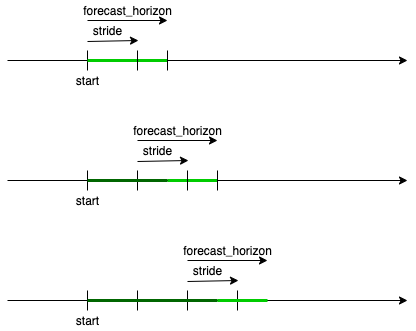

The diagram above was exported from draw.io. Its source (the exported page's mxGraphModel, read from the mxfile embedded in the PNG):
<mxGraphModel dx="684" dy="516" grid="1" gridSize="10" guides="1" tooltips="1" connect="1" arrows="1" fold="1" page="1" pageScale="1" pageWidth="827" pageHeight="1169" math="0" shadow="0">
  <root>
    <mxCell id="0" />
    <mxCell id="1" parent="0" />
    <mxCell id="tOW_j-xqj7OnIZW5tdPZ-1" value="" style="endArrow=classic;html=1;" parent="1" edge="1">
      <mxGeometry width="50" height="50" relative="1" as="geometry">
        <mxPoint x="160" y="120" as="sourcePoint" />
        <mxPoint x="560" y="120" as="targetPoint" />
      </mxGeometry>
    </mxCell>
    <mxCell id="tOW_j-xqj7OnIZW5tdPZ-2" value="" style="endArrow=classic;html=1;" parent="1" edge="1">
      <mxGeometry width="50" height="50" relative="1" as="geometry">
        <mxPoint x="160" y="240" as="sourcePoint" />
        <mxPoint x="560" y="240" as="targetPoint" />
      </mxGeometry>
    </mxCell>
    <mxCell id="tOW_j-xqj7OnIZW5tdPZ-3" value="" style="endArrow=classic;html=1;" parent="1" edge="1">
      <mxGeometry width="50" height="50" relative="1" as="geometry">
        <mxPoint x="160" y="360" as="sourcePoint" />
        <mxPoint x="560" y="360" as="targetPoint" />
      </mxGeometry>
    </mxCell>
    <mxCell id="tOW_j-xqj7OnIZW5tdPZ-5" value="" style="endArrow=none;html=1;" parent="1" edge="1">
      <mxGeometry width="50" height="50" relative="1" as="geometry">
        <mxPoint x="240" y="130" as="sourcePoint" />
        <mxPoint x="240" y="110" as="targetPoint" />
      </mxGeometry>
    </mxCell>
    <mxCell id="tOW_j-xqj7OnIZW5tdPZ-6" value="" style="endArrow=none;html=1;" parent="1" edge="1">
      <mxGeometry width="50" height="50" relative="1" as="geometry">
        <mxPoint x="240" y="250" as="sourcePoint" />
        <mxPoint x="240" y="230" as="targetPoint" />
      </mxGeometry>
    </mxCell>
    <mxCell id="tOW_j-xqj7OnIZW5tdPZ-7" value="" style="endArrow=none;html=1;" parent="1" edge="1">
      <mxGeometry width="50" height="50" relative="1" as="geometry">
        <mxPoint x="240" y="370" as="sourcePoint" />
        <mxPoint x="240" y="350" as="targetPoint" />
      </mxGeometry>
    </mxCell>
    <mxCell id="tOW_j-xqj7OnIZW5tdPZ-9" value="start" style="text;html=1;align=center;verticalAlign=middle;resizable=0;points=[];autosize=1;" parent="1" vertex="1">
      <mxGeometry x="220" y="130" width="40" height="20" as="geometry" />
    </mxCell>
    <mxCell id="tOW_j-xqj7OnIZW5tdPZ-10" value="" style="endArrow=classic;html=1;" parent="1" edge="1">
      <mxGeometry width="50" height="50" relative="1" as="geometry">
        <mxPoint x="240" y="80" as="sourcePoint" />
        <mxPoint x="320" y="80" as="targetPoint" />
      </mxGeometry>
    </mxCell>
    <mxCell id="tOW_j-xqj7OnIZW5tdPZ-11" value="forecast_horizon" style="text;html=1;align=center;verticalAlign=middle;resizable=0;points=[];autosize=1;" parent="1" vertex="1">
      <mxGeometry x="230" y="60" width="100" height="20" as="geometry" />
    </mxCell>
    <mxCell id="tOW_j-xqj7OnIZW5tdPZ-12" value="" style="endArrow=classic;html=1;entryX=0.775;entryY=-0.05;entryDx=0;entryDy=0;entryPerimeter=0;" parent="1" edge="1">
      <mxGeometry width="50" height="50" relative="1" as="geometry">
        <mxPoint x="240" y="101" as="sourcePoint" />
        <mxPoint x="291" y="100" as="targetPoint" />
      </mxGeometry>
    </mxCell>
    <mxCell id="tOW_j-xqj7OnIZW5tdPZ-14" value="stride" style="text;html=1;align=center;verticalAlign=middle;resizable=0;points=[];autosize=1;" parent="1" vertex="1">
      <mxGeometry x="240" y="80" width="40" height="20" as="geometry" />
    </mxCell>
    <mxCell id="tOW_j-xqj7OnIZW5tdPZ-15" value="" style="endArrow=none;html=1;fillColor=#d5e8d4;strokeWidth=3;strokeColor=#00CC00;" parent="1" edge="1">
      <mxGeometry width="50" height="50" relative="1" as="geometry">
        <mxPoint x="240" y="120" as="sourcePoint" />
        <mxPoint x="320" y="120" as="targetPoint" />
      </mxGeometry>
    </mxCell>
    <mxCell id="tOW_j-xqj7OnIZW5tdPZ-16" value="" style="endArrow=none;html=1;" parent="1" edge="1">
      <mxGeometry width="50" height="50" relative="1" as="geometry">
        <mxPoint x="320" y="130" as="sourcePoint" />
        <mxPoint x="320" y="110" as="targetPoint" />
      </mxGeometry>
    </mxCell>
    <mxCell id="tOW_j-xqj7OnIZW5tdPZ-17" value="" style="endArrow=none;html=1;" parent="1" edge="1">
      <mxGeometry width="50" height="50" relative="1" as="geometry">
        <mxPoint x="290" y="130" as="sourcePoint" />
        <mxPoint x="290" y="110" as="targetPoint" />
      </mxGeometry>
    </mxCell>
    <mxCell id="tOW_j-xqj7OnIZW5tdPZ-18" value="" style="endArrow=none;html=1;" parent="1" edge="1">
      <mxGeometry width="50" height="50" relative="1" as="geometry">
        <mxPoint x="290" y="250" as="sourcePoint" />
        <mxPoint x="290" y="230" as="targetPoint" />
      </mxGeometry>
    </mxCell>
    <mxCell id="tOW_j-xqj7OnIZW5tdPZ-24" value="" style="endArrow=classic;html=1;" parent="1" edge="1">
      <mxGeometry width="50" height="50" relative="1" as="geometry">
        <mxPoint x="290" y="200" as="sourcePoint" />
        <mxPoint x="370" y="200" as="targetPoint" />
      </mxGeometry>
    </mxCell>
    <mxCell id="tOW_j-xqj7OnIZW5tdPZ-25" value="forecast_horizon" style="text;html=1;align=center;verticalAlign=middle;resizable=0;points=[];autosize=1;" parent="1" vertex="1">
      <mxGeometry x="280" y="180" width="100" height="20" as="geometry" />
    </mxCell>
    <mxCell id="tOW_j-xqj7OnIZW5tdPZ-26" value="" style="endArrow=classic;html=1;entryX=0.775;entryY=-0.05;entryDx=0;entryDy=0;entryPerimeter=0;" parent="1" edge="1">
      <mxGeometry width="50" height="50" relative="1" as="geometry">
        <mxPoint x="290" y="221" as="sourcePoint" />
        <mxPoint x="341" y="220" as="targetPoint" />
      </mxGeometry>
    </mxCell>
    <mxCell id="tOW_j-xqj7OnIZW5tdPZ-27" value="stride" style="text;html=1;align=center;verticalAlign=middle;resizable=0;points=[];autosize=1;" parent="1" vertex="1">
      <mxGeometry x="290" y="200" width="40" height="20" as="geometry" />
    </mxCell>
    <mxCell id="tOW_j-xqj7OnIZW5tdPZ-28" value="start" style="text;html=1;align=center;verticalAlign=middle;resizable=0;points=[];autosize=1;" parent="1" vertex="1">
      <mxGeometry x="220" y="250" width="40" height="20" as="geometry" />
    </mxCell>
    <mxCell id="tOW_j-xqj7OnIZW5tdPZ-29" value="" style="endArrow=none;html=1;fillColor=#d5e8d4;strokeWidth=3;strokeColor=#00CC00;" parent="1" edge="1">
      <mxGeometry width="50" height="50" relative="1" as="geometry">
        <mxPoint x="320" y="240" as="sourcePoint" />
        <mxPoint x="370" y="240" as="targetPoint" />
      </mxGeometry>
    </mxCell>
    <mxCell id="tOW_j-xqj7OnIZW5tdPZ-30" value="" style="endArrow=none;html=1;fillColor=#d5e8d4;strokeWidth=3;strokeColor=#006600;" parent="1" edge="1">
      <mxGeometry width="50" height="50" relative="1" as="geometry">
        <mxPoint x="240" y="240" as="sourcePoint" />
        <mxPoint x="320" y="240" as="targetPoint" />
      </mxGeometry>
    </mxCell>
    <mxCell id="tOW_j-xqj7OnIZW5tdPZ-31" value="" style="endArrow=none;html=1;" parent="1" edge="1">
      <mxGeometry width="50" height="50" relative="1" as="geometry">
        <mxPoint x="370" y="250.00000000000006" as="sourcePoint" />
        <mxPoint x="370" y="230" as="targetPoint" />
      </mxGeometry>
    </mxCell>
    <mxCell id="tOW_j-xqj7OnIZW5tdPZ-32" value="" style="endArrow=none;html=1;" parent="1" edge="1">
      <mxGeometry width="50" height="50" relative="1" as="geometry">
        <mxPoint x="340" y="250" as="sourcePoint" />
        <mxPoint x="340" y="230" as="targetPoint" />
      </mxGeometry>
    </mxCell>
    <mxCell id="tOW_j-xqj7OnIZW5tdPZ-33" value="" style="endArrow=classic;html=1;" parent="1" edge="1">
      <mxGeometry width="50" height="50" relative="1" as="geometry">
        <mxPoint x="340" y="320" as="sourcePoint" />
        <mxPoint x="420" y="320" as="targetPoint" />
      </mxGeometry>
    </mxCell>
    <mxCell id="tOW_j-xqj7OnIZW5tdPZ-34" value="forecast_horizon" style="text;html=1;align=center;verticalAlign=middle;resizable=0;points=[];autosize=1;" parent="1" vertex="1">
      <mxGeometry x="330" y="300" width="100" height="20" as="geometry" />
    </mxCell>
    <mxCell id="tOW_j-xqj7OnIZW5tdPZ-35" value="" style="endArrow=classic;html=1;entryX=0.775;entryY=-0.05;entryDx=0;entryDy=0;entryPerimeter=0;" parent="1" edge="1">
      <mxGeometry width="50" height="50" relative="1" as="geometry">
        <mxPoint x="340" y="341" as="sourcePoint" />
        <mxPoint x="391" y="340" as="targetPoint" />
      </mxGeometry>
    </mxCell>
    <mxCell id="tOW_j-xqj7OnIZW5tdPZ-36" value="stride" style="text;html=1;align=center;verticalAlign=middle;resizable=0;points=[];autosize=1;" parent="1" vertex="1">
      <mxGeometry x="340" y="320" width="40" height="20" as="geometry" />
    </mxCell>
    <mxCell id="tOW_j-xqj7OnIZW5tdPZ-37" value="" style="endArrow=none;html=1;" parent="1" edge="1">
      <mxGeometry width="50" height="50" relative="1" as="geometry">
        <mxPoint x="290" y="370.00000000000006" as="sourcePoint" />
        <mxPoint x="290" y="350" as="targetPoint" />
      </mxGeometry>
    </mxCell>
    <mxCell id="tOW_j-xqj7OnIZW5tdPZ-38" value="" style="endArrow=none;html=1;" parent="1" edge="1">
      <mxGeometry width="50" height="50" relative="1" as="geometry">
        <mxPoint x="340" y="370.00000000000006" as="sourcePoint" />
        <mxPoint x="340" y="350" as="targetPoint" />
      </mxGeometry>
    </mxCell>
    <mxCell id="tOW_j-xqj7OnIZW5tdPZ-39" value="" style="endArrow=none;html=1;" parent="1" edge="1">
      <mxGeometry width="50" height="50" relative="1" as="geometry">
        <mxPoint x="390" y="370" as="sourcePoint" />
        <mxPoint x="390" y="350" as="targetPoint" />
      </mxGeometry>
    </mxCell>
    <mxCell id="tOW_j-xqj7OnIZW5tdPZ-41" value="" style="endArrow=none;html=1;fillColor=#d5e8d4;strokeWidth=3;strokeColor=#006600;" parent="1" edge="1">
      <mxGeometry width="50" height="50" relative="1" as="geometry">
        <mxPoint x="240" y="360" as="sourcePoint" />
        <mxPoint x="370" y="360" as="targetPoint" />
      </mxGeometry>
    </mxCell>
    <mxCell id="tOW_j-xqj7OnIZW5tdPZ-42" value="" style="endArrow=none;html=1;fillColor=#d5e8d4;strokeWidth=3;strokeColor=#00CC00;" parent="1" edge="1">
      <mxGeometry width="50" height="50" relative="1" as="geometry">
        <mxPoint x="370" y="360" as="sourcePoint" />
        <mxPoint x="420" y="360" as="targetPoint" />
      </mxGeometry>
    </mxCell>
    <mxCell id="tOW_j-xqj7OnIZW5tdPZ-43" value="start" style="text;html=1;align=center;verticalAlign=middle;resizable=0;points=[];autosize=1;" parent="1" vertex="1">
      <mxGeometry x="220" y="370" width="40" height="20" as="geometry" />
    </mxCell>
  </root>
</mxGraphModel>